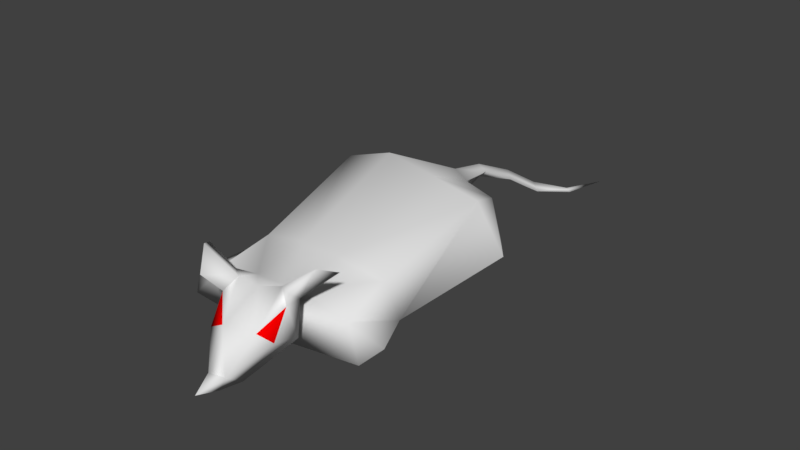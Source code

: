 # Source: Mouse.blend  (saved by Blender 2.79.0; exported with 4.5.12 LTS)
import bpy
from mathutils import Matrix  # noqa: F401  (used for matrix-valued properties, if any)

bpy.ops.wm.read_factory_settings(use_empty=True)
scene = bpy.context.scene
scene.name = 'Scene'

# ---- collections
col_collection_1 = bpy.data.collections.new('Collection 1'); scene.collection.children.link(col_collection_1)

# ---- materials (node trees are filled in below, after node groups)
mat_material_001 = bpy.data.materials.new('Material.001')
mat_material_001.alpha_threshold = 0.0
mat_material_001.use_transparent_shadow = False
mat_material_001.diffuse_color = (1.0, 0.0, 0.0, 1.0)
mat_material_001.roughness = 0.5
mat_material_002 = bpy.data.materials.new('Material.002')
mat_material_002.alpha_threshold = 0.0
mat_material_002.use_transparent_shadow = False
mat_material_002.roughness = 0.5

# ---- material node trees

# ---- world
world_world = bpy.data.worlds.new('World'); scene.world = world_world
world_world.color = (0.05088, 0.05088, 0.05088)
world_world.use_sun_shadow = False
world_world.sun_shadow_jitter_overblur = 0.0
world_world.cycles.sampling_method = 'MANUAL'

# ---- meshes
me_mouse = bpy.data.meshes.new('Mouse')
me_mouse.from_pydata([(2.0, 6.0, 23.0), (18.0, 13.0, 16.0), (21.0, 3.0, 16.0), (24.0, 6.0, 11.0), (20.0, 7.0, 1.0), (11.0, 3.0, 0.0), (31.0, 17.0, -23.0), (16.0, 4.0, -25.0), (14.0, 9.0, -46.0), (14.0, 4.0, -46.0), (-2.0, 12.0, -51.0), (2.0, 3.0, 12.0), (8.0, 19.0, 20.0), (4.0, 19.0, 4.0), (16.0, 16.0, 2.0), (7.0, 29.0, -27.0), (21.0, 27.0, -26.0), (2.0, 3.0, -47.0), (-6.0, 3.0, 11.0), (1.0, 18.0, -49.0), (12.0, 18.0, -45.0), (-5.0, 3.0, -47.0), (-23.0, 8.0, 23.0), (-17.0, 3.0, -26.0), (-13.0, 3.0, -51.0), (-17.0, 5.0, 2.0), (-24.0, 12.0, 4.0), (-17.0, 16.0, 19.0), (-25.0, 12.0, 20.0), (-29.0, 7.0, -37.0), (-14.0, 7.0, -51.0), (-17.0, 18.0, 5.0), (-24.0, 24.0, -32.0), (-13.0, 17.0, -52.0), (-4.0, 19.0, 21.0), (-7.0, 19.0, 4.0), (-10.0, 29.0, -31.0), (-4.0, 18.0, -49.0), (8.0, 6.0, 44.0), (10.0, 10.0, 52.0), (10.0, 10.0, 44.0), (-2.0, 21.0, -48.0), (-2.0, 15.0, -59.0), (13.0, 21.0, 25.0), (12.0, 20.0, 28.0), (15.0, 25.0, 30.0), (1.0, 11.0, -70.0), (-3.0, 11.0, -70.0), (4.0, 5.0, -79.0), (8.0, 2.0, -90.0), (6.0, 2.0, -90.0), (-1.0, 23.0, 29.0), (-3.0, 20.0, 32.0), (-5.0, 25.0, 36.0), (0.0, 17.0, -59.0), (-4.0, 10.0, 28.0), (-5.0, 21.0, 30.0), (-4.0, 23.0, 27.0), (-3.0, 18.0, -60.0), (-1.0, 13.0, -71.0), (2.0, 7.0, -80.0), (7.0, 3.0, -90.0), (4.0, 22.0, 28.0), (10.0, 16.0, 35.0), (2.0, 16.0, 37.0), (-5.0, 17.0, -59.0), (1.0, 5.0, -80.0), (11.0, 2.0, -102.0), (-3.0, 13.0, 36.0), (6.0, 10.0, 45.0), (6.0, 3.0, 36.0), (9.0, 23.0, 26.0), (12.0, 13.0, 32.0), (3.0, 7.0, 27.0), (11.0, 10.0, 24.0), (-9.0, 29.0, 31.0), (-13.0, 26.0, 26.0), (17.0, 29.0, 24.0), (11.0, 23.0, 23.0), (18.0, 26.0, 18.0)], [], [(0, 2, 1), (3, 2, 4), (2, 5, 4), (4, 5, 6), (5, 7, 6), (8, 6, 9), (7, 9, 6), (8, 9, 10), (0, 11, 2), (2, 11, 5), (0, 1, 12), (13, 12, 14), (1, 14, 12), (15, 13, 16), (14, 16, 13), (9, 17, 10), (0, 18, 11), (19, 15, 20), (16, 20, 15), (20, 8, 10), (6, 8, 20), (19, 20, 10), (3, 1, 2), (17, 21, 10), (0, 22, 18), (14, 1, 4), (3, 4, 1), (14, 4, 16), (4, 6, 16), (16, 6, 20), (23, 24, 21), (21, 24, 10), (25, 22, 26), (22, 0, 27), (28, 26, 22), (25, 26, 23), (26, 29, 23), (23, 29, 24), (29, 30, 24), (24, 30, 10), (27, 28, 22), (28, 27, 26), (27, 31, 26), (26, 31, 29), (31, 32, 29), (30, 29, 33), (32, 33, 29), (30, 33, 10), (0, 34, 27), (27, 34, 31), (34, 35, 31), (31, 35, 32), (35, 36, 32), (32, 36, 33), (36, 37, 33), (33, 37, 10), (38, 40, 39), (34, 12, 35), (12, 13, 35), (35, 13, 36), (13, 15, 36), (37, 36, 41), (15, 41, 36), (10, 42, 19), (15, 19, 41), (43, 45, 44), (37, 42, 10), (42, 47, 46), (47, 48, 46), (49, 48, 50), (51, 53, 52), (19, 42, 54), (42, 46, 54), (52, 56, 55), (34, 56, 57), (34, 57, 51), (41, 54, 58), (59, 54, 46), (59, 48, 60), (61, 48, 49), (62, 64, 63), (65, 41, 58), (65, 59, 47), (66, 59, 60), (66, 61, 50), (50, 67, 49), (64, 40, 63), (50, 61, 67), (61, 49, 67), (66, 50, 48), (66, 60, 61), (47, 59, 66), (47, 66, 48), (65, 47, 42), (37, 65, 42), (65, 58, 59), (37, 41, 65), (41, 19, 54), (58, 54, 59), (59, 46, 48), (60, 48, 61), (68, 64, 52), (64, 68, 69), (22, 25, 18), (7, 17, 9), (40, 38, 70), (56, 34, 55), (70, 68, 55), (69, 68, 70), (38, 39, 69), (71, 12, 62), (62, 63, 71), (63, 40, 72), (69, 39, 40), (0, 74, 73), (72, 74, 44), (0, 12, 74), (70, 74, 72), (70, 72, 40), (69, 40, 64), (71, 63, 44), (34, 62, 12), (0, 55, 34), (55, 68, 52), (70, 38, 69), (43, 74, 12), (73, 74, 70), (0, 73, 55), (73, 70, 55), (62, 51, 64), (34, 51, 62), (56, 53, 75), (76, 56, 75), (76, 75, 57), (51, 52, 64), (71, 45, 77), (71, 78, 12), (43, 79, 77), (43, 44, 74), (43, 12, 78), (78, 71, 77), (72, 44, 63), (75, 53, 51), (51, 57, 75), (71, 44, 45), (77, 79, 78), (43, 77, 45), (43, 78, 79), (56, 52, 53), (57, 56, 76)])
me_mouse.polygons.foreach_set('use_smooth', [True] * 150)
me_mouse.polygons.foreach_set('material_index', [1, 1, 1, 1, 1, 1, 1, 1, 1, 1, 1, 1, 1, 1, 1, 1, 1, 1, 1, 1, 1, 1, 1, 1, 1, 1, 1, 1, 1, 1, 1, 1, 1, 1, 1, 1, 1, 1, 1, 1, 1, 1, 1, 1, 1, 1, 1, 1, 1, 1, 1, 1, 1, 1, 1, 1, 1, 1, 1, 1, 1, 1, 1, 1, 1, 1, 1, 1, 1, 1, 1, 1, 1, 1, 1, 1, 1, 1, 1, 1, 1, 1, 1, 1, 1, 1, 1, 1, 1, 1, 1, 1, 1, 1, 1, 1, 1, 1, 1, 1, 1, 0, 1, 1, 1, 1, 1, 1, 1, 1, 1, 1, 1, 1, 1, 1, 1, 1, 1, 1, 1, 1, 1, 1, 1, 1, 1, 1, 1, 1, 1, 1, 1, 1, 1, 1, 1, 1, 1, 1, 1, 0, 1, 1, 1, 1, 1, 1, 1, 1])
_uv = me_mouse.uv_layers.new(name='UVMap')
_uv.uv.foreach_set('vector', [0.6087, 0.7435, 0.5869, 0.7335, 0.5936, 0.7262, 0.5857, 0.7281, 0.5869, 0.7335, 0.5684, 0.7162, 0.5869, 0.7335, 0.534, 0.7411, 0.5684, 0.7162, 0.5684, 0.7162, 0.534, 0.7411, 0.5738, 0.6666, 0.534, 0.7411, 0.534, 0.64, 0.5738, 0.6666, 0.5904, 0.6358, 0.5738, 0.6666, 0.5854, 0.6288, 0.534, 0.64, 0.5854, 0.6288, 0.5738, 0.6666, 0.5904, 0.6358, 0.5854, 0.6288, 0.6176, 0.6304, 0.6087, 0.7435, 0.597, 0.7825, 0.5869, 0.7335, 0.5869, 0.7335, 0.597, 0.7825, 0.534, 0.7411, 0.6087, 0.7435, 0.5936, 0.7262, 0.6045, 0.7251, 0.606, 0.7089, 0.6045, 0.7251, 0.5878, 0.7083, 0.5936, 0.7262, 0.5878, 0.7083, 0.6045, 0.7251, 0.6037, 0.6679, 0.606, 0.7089, 0.5893, 0.6682, 0.5878, 0.7083, 0.5893, 0.6682, 0.606, 0.7089, 0.5854, 0.6288, 0.6045, 0.6053, 0.6176, 0.6304, 0.6087, 0.7435, 0.6377, 0.7878, 0.597, 0.7825, 0.6124, 0.6417, 0.6037, 0.6679, 0.5983, 0.6456, 0.5893, 0.6682, 0.5983, 0.6456, 0.6037, 0.6679, 0.5983, 0.6456, 0.5904, 0.6358, 0.6176, 0.6304, 0.5738, 0.6666, 0.5904, 0.6358, 0.5983, 0.6456, 0.6124, 0.6417, 0.5983, 0.6456, 0.6176, 0.6304, 0.5857, 0.7281, 0.5936, 0.7262, 0.5869, 0.7335, 0.6045, 0.6053, 0.6344, 0.6052, 0.6176, 0.6304, 0.6087, 0.7435, 0.6329, 0.7325, 0.6377, 0.7878, 0.5878, 0.7083, 0.5936, 0.7262, 0.5684, 0.7162, 0.5857, 0.7281, 0.5684, 0.7162, 0.5936, 0.7262, 0.5878, 0.7083, 0.5684, 0.7162, 0.5893, 0.6682, 0.5684, 0.7162, 0.5738, 0.6666, 0.5893, 0.6682, 0.5893, 0.6682, 0.5738, 0.6666, 0.5983, 0.6456, 0.6912, 0.6519, 0.641, 0.6302, 0.6344, 0.6052, 0.6344, 0.6052, 0.641, 0.6302, 0.6176, 0.6304, 0.673, 0.7325, 0.6329, 0.7325, 0.6488, 0.7162, 0.6329, 0.7325, 0.6087, 0.7435, 0.627, 0.7262, 0.633, 0.7287, 0.6488, 0.7162, 0.6329, 0.7325, 0.673, 0.7325, 0.6488, 0.7162, 0.6912, 0.6519, 0.6488, 0.7162, 0.6531, 0.6535, 0.6912, 0.6519, 0.6912, 0.6519, 0.6531, 0.6535, 0.641, 0.6302, 0.6531, 0.6535, 0.6377, 0.6355, 0.641, 0.6302, 0.641, 0.6302, 0.6377, 0.6355, 0.6176, 0.6304, 0.627, 0.7262, 0.633, 0.7287, 0.6329, 0.7325, 0.633, 0.7287, 0.627, 0.7262, 0.6488, 0.7162, 0.627, 0.7262, 0.6333, 0.7113, 0.6488, 0.7162, 0.6488, 0.7162, 0.6333, 0.7113, 0.6531, 0.6535, 0.6333, 0.7113, 0.6351, 0.6639, 0.6531, 0.6535, 0.6377, 0.6355, 0.6531, 0.6535, 0.6293, 0.6435, 0.6351, 0.6639, 0.6293, 0.6435, 0.6531, 0.6535, 0.6377, 0.6355, 0.6293, 0.6435, 0.6176, 0.6304, 0.6087, 0.7435, 0.6151, 0.726, 0.627, 0.7262, 0.627, 0.7262, 0.6151, 0.726, 0.6333, 0.7113, 0.6151, 0.726, 0.6197, 0.7085, 0.6333, 0.7113, 0.6333, 0.7113, 0.6197, 0.7085, 0.6351, 0.6639, 0.6197, 0.7085, 0.621, 0.6648, 0.6351, 0.6639, 0.6351, 0.6639, 0.621, 0.6648, 0.6293, 0.6435, 0.621, 0.6648, 0.619, 0.6423, 0.6293, 0.6435, 0.6293, 0.6435, 0.619, 0.6423, 0.6176, 0.6304, 0.3777, 0.4797, 0.3777, 0.4797, 0.3777, 0.4797, 0.6151, 0.726, 0.6045, 0.7251, 0.6197, 0.7085, 0.6045, 0.7251, 0.606, 0.7089, 0.6197, 0.7085, 0.6197, 0.7085, 0.606, 0.7089, 0.621, 0.6648, 0.606, 0.7089, 0.6037, 0.6679, 0.621, 0.6648, 0.619, 0.6423, 0.621, 0.6648, 0.6158, 0.6455, 0.6037, 0.6679, 0.6158, 0.6455, 0.621, 0.6648, 0.7796, 0.3364, 0.7804, 0.332, 0.7787, 0.3399, 0.6037, 0.6679, 0.6124, 0.6417, 0.6158, 0.6455, 0.461, 0.4789, 0.4708, 0.4785, 0.4624, 0.4834, 0.7796, 0.3398, 0.7804, 0.332, 0.7796, 0.3364, 0.7804, 0.332, 0.782, 0.3148, 0.7827, 0.3135, 0.782, 0.3148, 0.7853, 0.2918, 0.7827, 0.3135, 0.7909, 0.2521, 0.7853, 0.2918, 0.7887, 0.2571, 0.5495, 0.6936, 0.5693, 0.6454, 0.5684, 0.6936, 0.7787, 0.3399, 0.7804, 0.332, 0.7803, 0.3322, 0.7804, 0.332, 0.7827, 0.3135, 0.7803, 0.3322, 0.5945, 0.7089, 0.5968, 0.7176, 0.5738, 0.7253, 0.6506, 0.8446, 0.5968, 0.7176, 0.6025, 0.7187, 0.6506, 0.8446, 0.6025, 0.7187, 0.6031, 0.7069, 0.7787, 0.3456, 0.7803, 0.3322, 0.7806, 0.3315, 0.7823, 0.3143, 0.7803, 0.3322, 0.7827, 0.3135, 0.7823, 0.3143, 0.7853, 0.2918, 0.7853, 0.2931, 0.7897, 0.2554, 0.7853, 0.2918, 0.7909, 0.2521, 0.6079, 0.6873, 0.5884, 0.6948, 0.588, 0.6822, 0.78, 0.3322, 0.7787, 0.3456, 0.7806, 0.3315, 0.78, 0.3322, 0.7823, 0.3143, 0.782, 0.3148, 0.7847, 0.292, 0.7823, 0.3143, 0.7853, 0.2931, 0.7847, 0.292, 0.7897, 0.2554, 0.7887, 0.2571, 0.7887, 0.2571, 0.8103, 0.08493, 0.7909, 0.2521, 0.5884, 0.6948, 0.5839, 0.6886, 0.588, 0.6822, 0.7887, 0.2571, 0.7897, 0.2554, 0.8103, 0.08493, 0.7897, 0.2554, 0.7909, 0.2521, 0.8103, 0.08493, 0.7847, 0.292, 0.7887, 0.2571, 0.7853, 0.2918, 0.7847, 0.292, 0.7853, 0.2931, 0.7897, 0.2554, 0.782, 0.3148, 0.7823, 0.3143, 0.7847, 0.292, 0.782, 0.3148, 0.7847, 0.292, 0.7853, 0.2918, 0.78, 0.3322, 0.782, 0.3148, 0.7804, 0.332, 0.7796, 0.3398, 0.78, 0.3322, 0.7804, 0.332, 0.78, 0.3322, 0.7806, 0.3315, 0.7823, 0.3143, 0.7796, 0.3398, 0.7787, 0.3456, 0.78, 0.3322, 0.7787, 0.3456, 0.7787, 0.3399, 0.7803, 0.3322, 0.7806, 0.3315, 0.7803, 0.3322, 0.7823, 0.3143, 0.7823, 0.3143, 0.7827, 0.3135, 0.7853, 0.2918, 0.7853, 0.2931, 0.7853, 0.2918, 0.7897, 0.2554, 0.2996, 0.6647, 0.2996, 0.7845, 0.2141, 0.7229, 0.5884, 0.6948, 0.5856, 0.7021, 0.5837, 0.6905, 0.6329, 0.7325, 0.673, 0.7325, 0.6377, 0.7878, 0.534, 0.64, 0.6045, 0.6053, 0.5854, 0.6288, 0.5839, 0.6886, 0.5832, 0.6895, 0.5812, 0.6893, 0.5968, 0.7176, 0.6506, 0.8446, 0.5738, 0.7253, 0.5812, 0.6893, 0.5856, 0.7021, 0.5738, 0.7253, 0.5837, 0.6905, 0.5856, 0.7021, 0.5812, 0.6893, 0.3777, 0.4797, 0.3777, 0.4797, 0.3777, 0.4797, 0.6026, 0.6671, 0.6506, 0.4944, 0.6079, 0.6873, 0.6079, 0.6873, 0.588, 0.6822, 0.6026, 0.6671, 0.588, 0.6822, 0.5839, 0.6886, 0.5854, 0.6764, 0.3777, 0.4797, 0.3777, 0.4797, 0.3777, 0.4797, 0.5182, 0.7013, 0.5741, 0.6572, 0.5619, 0.6953, 0.5854, 0.6764, 0.5741, 0.6572, 0.594, 0.6673, 0.5182, 0.7013, 0.6506, 0.4944, 0.5741, 0.6572, 0.5812, 0.6893, 0.5741, 0.6572, 0.5854, 0.6764, 0.5812, 0.6893, 0.5854, 0.6764, 0.5839, 0.6886, 0.5837, 0.6905, 0.5839, 0.6886, 0.5884, 0.6948, 0.6026, 0.6671, 0.588, 0.6822, 0.594, 0.6673, 0.6506, 0.8446, 0.6079, 0.6873, 0.6506, 0.4944, 0.5182, 0.7013, 0.5738, 0.7253, 0.6506, 0.8446, 0.5738, 0.7253, 0.5856, 0.7021, 0.5945, 0.7089, 0.5812, 0.6893, 0.5832, 0.6895, 0.5837, 0.6905, 0.5957, 0.6575, 0.5741, 0.6572, 0.6506, 0.4944, 0.5619, 0.6953, 0.5741, 0.6572, 0.5812, 0.6893, 0.5182, 0.7013, 0.5619, 0.6953, 0.5738, 0.7253, 0.5619, 0.6953, 0.5812, 0.6893, 0.5738, 0.7253, 0.6079, 0.6873, 0.6031, 0.7069, 0.5884, 0.6948, 0.6506, 0.8446, 0.6031, 0.7069, 0.6079, 0.6873, 0.4556, 0.4654, 0.4576, 0.4757, 0.4465, 0.4768, 0.4405, 0.4691, 0.4556, 0.4654, 0.4465, 0.4768, 0.5136, 0.628, 0.5419, 0.6216, 0.536, 0.6838, 0.6031, 0.7069, 0.5945, 0.7089, 0.5884, 0.6948, 0.5994, 0.7082, 0.5693, 0.712, 0.5693, 0.6582, 0.6026, 0.6671, 0.6008, 0.656, 0.6506, 0.4944, 0.461, 0.4789, 0.4612, 0.464, 0.4699, 0.4675, 0.5957, 0.6575, 0.594, 0.6673, 0.5741, 0.6572, 0.5957, 0.6575, 0.6506, 0.4944, 0.6008, 0.656, 0.601, 0.6824, 0.5994, 0.7082, 0.5693, 0.6582, 0.214, 0.7845, 0.1224, 0.7845, 0.2013, 0.6923, 0.5419, 0.6216, 0.5693, 0.6454, 0.5495, 0.6936, 0.5495, 0.6936, 0.536, 0.6838, 0.5419, 0.6216, 0.5994, 0.7082, 0.5897, 0.7372, 0.5693, 0.712, 0.5693, 0.6582, 0.5873, 0.6216, 0.601, 0.6824, 0.461, 0.4789, 0.4699, 0.4675, 0.4708, 0.4785, 0.0, 0.0, 0.0, 0.0, 0.0, 0.0, 0.4556, 0.4654, 0.4599, 0.4655, 0.4576, 0.4757, 0.0, 0.0, 0.0, 0.0, 0.0, 0.0])
me_mouse.materials.append(mat_material_001)
me_mouse.materials.append(mat_material_002)
me_mouse.use_remesh_preserve_volume = False
me_mouse.use_remesh_preserve_attributes = False
me_mouse.use_mirror_vertex_groups = False
me_mouse.update()
arm_armature = bpy.data.armatures.new('Armature')  # bones are not reproduced

# ---- objects
ob_armature = bpy.data.objects.new('Armature', arm_armature)
ob_mouse = bpy.data.objects.new('Mouse', me_mouse)

# ---- transforms, parenting, visibility, modifiers, constraints
ob_armature.location = (0.0, 0.0, 0.416)
ob_armature.show_in_front = True
ob_armature.lineart.crease_threshold = 0.0
ob_mouse.parent = ob_armature
ob_mouse.matrix_parent_inverse = Matrix(((1.0, 0.0, 0.0, 0.0), (0.0, 1.0, 0.0, 0.0), (0.0, 0.0, 1.0, -0.416), (0.0, 0.0, 0.0, 1.0)))
ob_mouse.location = (0.0, 0.0, 0.0)
ob_mouse.rotation_euler = (1.571, -0.0, 0.0)
ob_mouse.scale = (0.05164, 0.05164, 0.05164)
ob_mouse.lineart.crease_threshold = 0.0
_vg = ob_mouse.vertex_groups.new(name='Bone')
_vg.add([6, 7, 8, 9, 10, 15, 16, 17, 19, 20, 21, 23, 24, 29, 30, 32, 33, 36, 37, 41], 1.0, 'REPLACE')
_vg = ob_mouse.vertex_groups.new(name='Bone.001')
_vg.add([4, 5, 6, 7, 13, 14, 15, 16, 23, 25, 26, 29, 31, 32, 35, 36], 1.0, 'REPLACE')
_vg = ob_mouse.vertex_groups.new(name='Bone.002')
_vg.add([0, 1, 2, 3, 4, 5, 11, 12, 13, 14, 18, 22, 25, 26, 27, 28, 31, 34, 35], 1.0, 'REPLACE')
_vg = ob_mouse.vertex_groups.new(name='Bone.003')
_vg.add([0, 12, 34, 38, 40, 43, 44, 45, 51, 52, 53, 55, 56, 57, 62, 63, 64, 68, 69, 70, 71, 72, 73, 74, 75, 76, 77, 78, 79], 1.0, 'REPLACE')
_vg = ob_mouse.vertex_groups.new(name='Bone.004')
_vg.add([38, 39, 40, 69], 1.0, 'REPLACE')
_vg = ob_mouse.vertex_groups.new(name='Bone.005')
_vg.add([8, 10, 19, 20, 37, 41, 42, 54, 58, 65], 1.0, 'REPLACE')
_vg = ob_mouse.vertex_groups.new(name='Bone.006')
_vg.add([42, 46, 47, 54, 58, 59, 65], 1.0, 'REPLACE')
_vg = ob_mouse.vertex_groups.new(name='Bone.007')
_vg.add([46, 47, 48, 59, 60, 66], 1.0, 'REPLACE')
_vg = ob_mouse.vertex_groups.new(name='Bone.008')
_vg.add([48, 49, 50, 60, 61, 66], 1.0, 'REPLACE')
_vg = ob_mouse.vertex_groups.new(name='Bone.009')
_vg.add([49, 50, 61, 67], 1.0, 'REPLACE')
_vg = ob_mouse.vertex_groups.new(name='Bone.010')
_vg.add([2, 3], 1.0, 'REPLACE')
_vg = ob_mouse.vertex_groups.new(name='Bone.011')
_vg.add([22, 28], 1.0, 'REPLACE')
_vg = ob_mouse.vertex_groups.new(name='Bone.012')
_vg.add([29], 1.0, 'REPLACE')
_vg = ob_mouse.vertex_groups.new(name='Bone.013')
_vg.add([6], 1.0, 'REPLACE')
_m = ob_mouse.modifiers.new('Armature', 'ARMATURE')
_m.object = ob_armature

# ---- collection membership
col_collection_1.objects.link(ob_armature)
col_collection_1.objects.link(ob_mouse)

# ---- scene / render settings (as saved in the file)
scene.frame_start = 0; scene.frame_end = 18; scene.frame_set(14)
scene.render.engine = 'BLENDER_EEVEE_NEXT'
scene.render.resolution_percentage = 50
scene.render.dither_intensity = 0.0
scene.cycles.use_denoising = False
scene.cycles.samples = 128
scene.cycles.sampling_pattern = 'TABULATED_SOBOL'
scene.cycles.use_adaptive_sampling = False
scene.cycles.use_light_tree = False
scene.cycles.blur_glossy = 0.0
scene.cycles.sample_clamp_indirect = 0.0
scene.view_settings.view_transform = 'Standard'
bpy.context.view_layer.update()

# ---- added for rendering (the .blend has no active camera and no usable light): camera, sun
cam_auto = bpy.data.cameras.new('AutoCamera')
cam_auto.lens = 50.0
cam_auto.sensor_width = 36.0
cam_auto.clip_end = 1000.0
ob_auto_camera = bpy.data.objects.new('AutoCamera', cam_auto)
scene.collection.objects.link(ob_auto_camera)
ob_auto_camera.location = (8.05908, -8.4767, 7.22086)
ob_auto_camera.rotation_euler = (1.09748, -7.21219e-08, 0.694738)
scene.camera = ob_auto_camera
light_auto_sun = bpy.data.lights.new('AutoSun', 'SUN')
light_auto_sun.energy = 3.0
light_auto_sun.angle = 0.0523599
ob_auto_sun = bpy.data.objects.new('AutoSun', light_auto_sun)
scene.collection.objects.link(ob_auto_sun)
ob_auto_sun.rotation_euler = (0.872665, 0.174533, 0.523599)
bpy.context.view_layer.update()
